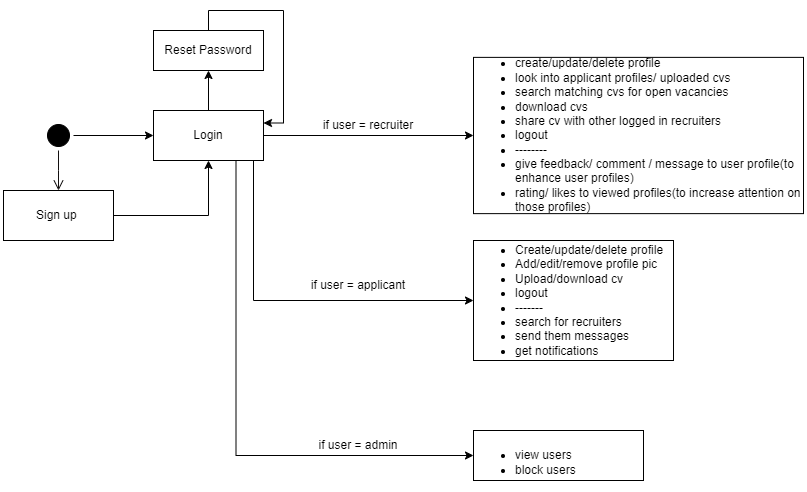

The diagram above was exported from draw.io. Its source (the exported page's mxGraphModel, read from the mxfile embedded in the PNG):
<mxGraphModel dx="1050" dy="1665" grid="1" gridSize="10" guides="1" tooltips="1" connect="1" arrows="1" fold="1" page="1" pageScale="1" pageWidth="850" pageHeight="1100" math="0" shadow="0">
  <root>
    <mxCell id="0" />
    <mxCell id="1" parent="0" />
    <mxCell id="1YALM7GYualr_sCVrqGX-11" style="edgeStyle=orthogonalEdgeStyle;rounded=0;orthogonalLoop=1;jettySize=auto;html=1;exitX=1;exitY=0.5;exitDx=0;exitDy=0;entryX=0;entryY=0.5;entryDx=0;entryDy=0;" parent="1" source="1YALM7GYualr_sCVrqGX-6" target="1YALM7GYualr_sCVrqGX-9" edge="1">
      <mxGeometry relative="1" as="geometry" />
    </mxCell>
    <mxCell id="1YALM7GYualr_sCVrqGX-6" value="" style="ellipse;html=1;shape=startState;fillColor=#000000;strokeColor=#000000;" parent="1" vertex="1">
      <mxGeometry x="50" y="50" width="30" height="30" as="geometry" />
    </mxCell>
    <mxCell id="1YALM7GYualr_sCVrqGX-7" value="" style="edgeStyle=orthogonalEdgeStyle;html=1;verticalAlign=bottom;endArrow=open;endSize=8;strokeColor=#131010;rounded=0;" parent="1" source="1YALM7GYualr_sCVrqGX-6" edge="1">
      <mxGeometry relative="1" as="geometry">
        <mxPoint x="65" y="120" as="targetPoint" />
      </mxGeometry>
    </mxCell>
    <mxCell id="1YALM7GYualr_sCVrqGX-12" style="edgeStyle=orthogonalEdgeStyle;rounded=0;orthogonalLoop=1;jettySize=auto;html=1;exitX=1;exitY=0.5;exitDx=0;exitDy=0;entryX=0.5;entryY=1;entryDx=0;entryDy=0;" parent="1" source="1YALM7GYualr_sCVrqGX-8" target="1YALM7GYualr_sCVrqGX-9" edge="1">
      <mxGeometry relative="1" as="geometry" />
    </mxCell>
    <mxCell id="1YALM7GYualr_sCVrqGX-8" value="Sign up&amp;nbsp;" style="html=1;whiteSpace=wrap;" parent="1" vertex="1">
      <mxGeometry x="10" y="120" width="110" height="50" as="geometry" />
    </mxCell>
    <mxCell id="1YALM7GYualr_sCVrqGX-14" style="edgeStyle=orthogonalEdgeStyle;rounded=0;orthogonalLoop=1;jettySize=auto;html=1;exitX=1;exitY=0.5;exitDx=0;exitDy=0;entryX=0;entryY=0.5;entryDx=0;entryDy=0;" parent="1" source="1YALM7GYualr_sCVrqGX-9" target="1YALM7GYualr_sCVrqGX-13" edge="1">
      <mxGeometry relative="1" as="geometry" />
    </mxCell>
    <mxCell id="1YALM7GYualr_sCVrqGX-18" style="edgeStyle=orthogonalEdgeStyle;rounded=0;orthogonalLoop=1;jettySize=auto;html=1;exitX=0.75;exitY=1;exitDx=0;exitDy=0;entryX=0;entryY=0.5;entryDx=0;entryDy=0;" parent="1" source="1YALM7GYualr_sCVrqGX-9" target="1YALM7GYualr_sCVrqGX-17" edge="1">
      <mxGeometry relative="1" as="geometry" />
    </mxCell>
    <mxCell id="1YALM7GYualr_sCVrqGX-21" style="edgeStyle=orthogonalEdgeStyle;rounded=0;orthogonalLoop=1;jettySize=auto;html=1;exitX=0.5;exitY=0;exitDx=0;exitDy=0;" parent="1" source="1YALM7GYualr_sCVrqGX-9" target="1YALM7GYualr_sCVrqGX-22" edge="1">
      <mxGeometry relative="1" as="geometry">
        <mxPoint x="215" as="targetPoint" />
      </mxGeometry>
    </mxCell>
    <mxCell id="1YALM7GYualr_sCVrqGX-26" style="edgeStyle=orthogonalEdgeStyle;rounded=0;orthogonalLoop=1;jettySize=auto;html=1;exitX=1;exitY=1;exitDx=0;exitDy=0;entryX=0;entryY=0.5;entryDx=0;entryDy=0;" parent="1" target="1YALM7GYualr_sCVrqGX-24" edge="1">
      <mxGeometry relative="1" as="geometry">
        <mxPoint x="260" y="90" as="sourcePoint" />
        <mxPoint x="470" y="240" as="targetPoint" />
        <Array as="points">
          <mxPoint x="260" y="230" />
        </Array>
      </mxGeometry>
    </mxCell>
    <mxCell id="1YALM7GYualr_sCVrqGX-9" value="Login" style="html=1;whiteSpace=wrap;" parent="1" vertex="1">
      <mxGeometry x="160" y="40" width="110" height="50" as="geometry" />
    </mxCell>
    <mxCell id="1YALM7GYualr_sCVrqGX-13" value="&lt;ul&gt;&lt;li&gt;create/update/delete profile&lt;/li&gt;&lt;li&gt;look into applicant profiles/ uploaded cvs&lt;/li&gt;&lt;li&gt;search matching cvs for open vacancies&lt;/li&gt;&lt;li&gt;download cvs&lt;/li&gt;&lt;li&gt;share cv with other logged in recruiters&lt;/li&gt;&lt;li&gt;logout&lt;/li&gt;&lt;li&gt;--------&lt;/li&gt;&lt;li&gt;give feedback/ comment / message to user profile(to enhance user profiles)&lt;/li&gt;&lt;li&gt;rating/ likes to viewed profiles(to increase attention on those profiles)&lt;/li&gt;&lt;/ul&gt;" style="html=1;whiteSpace=wrap;align=left;" parent="1" vertex="1">
      <mxGeometry x="480" y="-13.120000000000001" width="330" height="156.25" as="geometry" />
    </mxCell>
    <mxCell id="1YALM7GYualr_sCVrqGX-16" value="if user = recruiter" style="text;html=1;align=center;verticalAlign=middle;whiteSpace=wrap;rounded=0;" parent="1" vertex="1">
      <mxGeometry x="325" y="50" width="100" height="10" as="geometry" />
    </mxCell>
    <mxCell id="1YALM7GYualr_sCVrqGX-17" value="&lt;div&gt;&lt;br&gt;&lt;/div&gt;&lt;ul&gt;&lt;li&gt;view users&lt;/li&gt;&lt;li&gt;block users&lt;/li&gt;&lt;/ul&gt;" style="html=1;whiteSpace=wrap;align=left;" parent="1" vertex="1">
      <mxGeometry x="480" y="360" width="170" height="50" as="geometry" />
    </mxCell>
    <mxCell id="1YALM7GYualr_sCVrqGX-19" value="if user = applicant" style="text;html=1;align=center;verticalAlign=middle;whiteSpace=wrap;rounded=0;" parent="1" vertex="1">
      <mxGeometry x="305" y="210" width="120" height="10" as="geometry" />
    </mxCell>
    <mxCell id="1YALM7GYualr_sCVrqGX-23" style="edgeStyle=orthogonalEdgeStyle;rounded=0;orthogonalLoop=1;jettySize=auto;html=1;exitX=0.5;exitY=0;exitDx=0;exitDy=0;entryX=1;entryY=0.25;entryDx=0;entryDy=0;" parent="1" source="1YALM7GYualr_sCVrqGX-22" target="1YALM7GYualr_sCVrqGX-9" edge="1">
      <mxGeometry relative="1" as="geometry" />
    </mxCell>
    <mxCell id="1YALM7GYualr_sCVrqGX-22" value="Reset Password" style="html=1;whiteSpace=wrap;" parent="1" vertex="1">
      <mxGeometry x="160" y="-40" width="110" height="40" as="geometry" />
    </mxCell>
    <mxCell id="1YALM7GYualr_sCVrqGX-24" value="&lt;ul&gt;&lt;li&gt;Create/update/delete profile&lt;/li&gt;&lt;li&gt;Add/edit/remove profile pic&amp;nbsp;&lt;/li&gt;&lt;li&gt;Upload/download cv&lt;/li&gt;&lt;li&gt;logout&lt;br&gt;&lt;/li&gt;&lt;li&gt;-------&lt;/li&gt;&lt;li&gt;search for recruiters&lt;/li&gt;&lt;li&gt;send them messages&lt;/li&gt;&lt;li&gt;get notifications&lt;/li&gt;&lt;/ul&gt;" style="html=1;whiteSpace=wrap;align=left;" parent="1" vertex="1">
      <mxGeometry x="480" y="170" width="200" height="120" as="geometry" />
    </mxCell>
    <mxCell id="1YALM7GYualr_sCVrqGX-27" value="if user = admin" style="text;html=1;align=center;verticalAlign=middle;whiteSpace=wrap;rounded=0;" parent="1" vertex="1">
      <mxGeometry x="305" y="370" width="120" height="10" as="geometry" />
    </mxCell>
  </root>
</mxGraphModel>